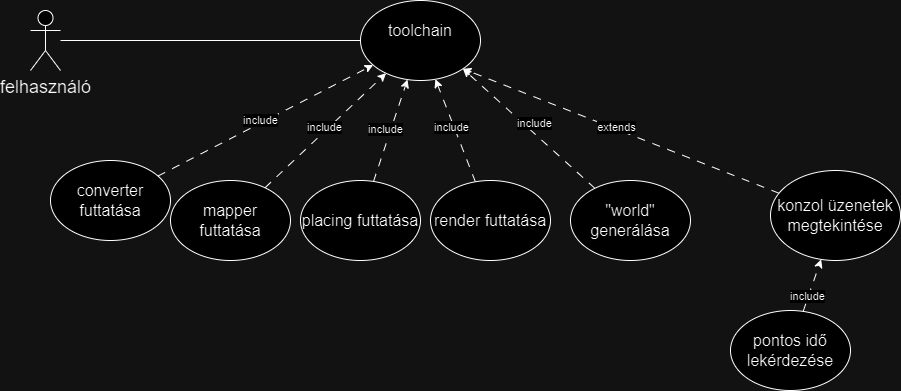

The diagram above was exported from draw.io. Its source (the exported page's mxGraphModel, read from the mxfile embedded in the PNG):
<mxGraphModel dx="2075" dy="1862" grid="1" gridSize="10" guides="1" tooltips="1" connect="1" arrows="1" fold="1" page="1" pageScale="1" pageWidth="827" pageHeight="1169" math="0" shadow="0">
  <root>
    <mxCell id="0" />
    <mxCell id="1" parent="0" />
    <mxCell id="gWH4FBzDDGBm7iVj9CJv-1" value="felhasználó" style="shape=umlActor;verticalLabelPosition=bottom;verticalAlign=top;html=1;outlineConnect=0;fontSize=18;" parent="1" vertex="1">
      <mxGeometry x="-260" y="-10" width="30" height="60" as="geometry" />
    </mxCell>
    <mxCell id="gWH4FBzDDGBm7iVj9CJv-9" style="rounded=0;orthogonalLoop=1;jettySize=auto;html=1;entryX=1;entryY=1;entryDx=0;entryDy=0;dashed=1;dashPattern=8 8;" parent="1" source="gWH4FBzDDGBm7iVj9CJv-2" target="gWH4FBzDDGBm7iVj9CJv-8" edge="1">
      <mxGeometry relative="1" as="geometry" />
    </mxCell>
    <mxCell id="gWH4FBzDDGBm7iVj9CJv-10" value="extends" style="edgeLabel;html=1;align=center;verticalAlign=middle;resizable=0;points=[];" parent="gWH4FBzDDGBm7iVj9CJv-9" vertex="1" connectable="0">
      <mxGeometry x="0.0371" y="-2" relative="1" as="geometry">
        <mxPoint as="offset" />
      </mxGeometry>
    </mxCell>
    <mxCell id="gWH4FBzDDGBm7iVj9CJv-2" value="konzol üzenetek megtekintése" style="ellipse;whiteSpace=wrap;html=1;fontSize=16;" parent="1" vertex="1">
      <mxGeometry x="480" y="150" width="130" height="90" as="geometry" />
    </mxCell>
    <mxCell id="gWH4FBzDDGBm7iVj9CJv-5" style="rounded=0;orthogonalLoop=1;jettySize=auto;html=1;dashed=1;dashPattern=8 8;" parent="1" source="gWH4FBzDDGBm7iVj9CJv-4" target="gWH4FBzDDGBm7iVj9CJv-2" edge="1">
      <mxGeometry relative="1" as="geometry" />
    </mxCell>
    <mxCell id="gWH4FBzDDGBm7iVj9CJv-6" value="&lt;div&gt;&lt;br&gt;&lt;/div&gt;" style="edgeLabel;html=1;align=center;verticalAlign=middle;resizable=0;points=[];" parent="gWH4FBzDDGBm7iVj9CJv-5" vertex="1" connectable="0">
      <mxGeometry x="-0.4505" y="-2" relative="1" as="geometry">
        <mxPoint as="offset" />
      </mxGeometry>
    </mxCell>
    <mxCell id="gWH4FBzDDGBm7iVj9CJv-7" value="include" style="edgeLabel;html=1;align=center;verticalAlign=middle;resizable=0;points=[];" parent="gWH4FBzDDGBm7iVj9CJv-5" vertex="1" connectable="0">
      <mxGeometry x="-0.4137" y="2" relative="1" as="geometry">
        <mxPoint as="offset" />
      </mxGeometry>
    </mxCell>
    <mxCell id="gWH4FBzDDGBm7iVj9CJv-4" value="pontos idő lekérdezése" style="ellipse;whiteSpace=wrap;html=1;fontSize=16;" parent="1" vertex="1">
      <mxGeometry x="440" y="290" width="120" height="80" as="geometry" />
    </mxCell>
    <mxCell id="gWH4FBzDDGBm7iVj9CJv-11" style="rounded=0;orthogonalLoop=1;jettySize=auto;html=1;endArrow=none;endFill=0;" parent="1" source="gWH4FBzDDGBm7iVj9CJv-8" target="gWH4FBzDDGBm7iVj9CJv-1" edge="1">
      <mxGeometry relative="1" as="geometry" />
    </mxCell>
    <mxCell id="gWH4FBzDDGBm7iVj9CJv-8" value="toolchain&lt;div&gt;&lt;br/&gt;&lt;/div&gt;" style="ellipse;whiteSpace=wrap;html=1;fontSize=16;" parent="1" vertex="1">
      <mxGeometry x="70" y="-20" width="120" height="80" as="geometry" />
    </mxCell>
    <mxCell id="NP78d6tkqqiWuv_gxTzb-11" style="rounded=0;orthogonalLoop=1;jettySize=auto;html=1;dashed=1;dashPattern=8 8;" parent="1" source="NP78d6tkqqiWuv_gxTzb-6" target="gWH4FBzDDGBm7iVj9CJv-8" edge="1">
      <mxGeometry relative="1" as="geometry" />
    </mxCell>
    <mxCell id="NP78d6tkqqiWuv_gxTzb-12" value="include" style="edgeLabel;html=1;align=center;verticalAlign=middle;resizable=0;points=[];" parent="NP78d6tkqqiWuv_gxTzb-11" vertex="1" connectable="0">
      <mxGeometry x="-0.0362" y="3" relative="1" as="geometry">
        <mxPoint as="offset" />
      </mxGeometry>
    </mxCell>
    <mxCell id="NP78d6tkqqiWuv_gxTzb-6" value="&lt;div&gt;converter futtatása&lt;/div&gt;" style="ellipse;whiteSpace=wrap;html=1;fontSize=16;" parent="1" vertex="1">
      <mxGeometry x="-240" y="140" width="120" height="80" as="geometry" />
    </mxCell>
    <mxCell id="NP78d6tkqqiWuv_gxTzb-13" style="rounded=0;orthogonalLoop=1;jettySize=auto;html=1;dashed=1;dashPattern=8 8;" parent="1" source="NP78d6tkqqiWuv_gxTzb-7" target="gWH4FBzDDGBm7iVj9CJv-8" edge="1">
      <mxGeometry relative="1" as="geometry" />
    </mxCell>
    <mxCell id="NP78d6tkqqiWuv_gxTzb-14" value="include" style="edgeLabel;html=1;align=center;verticalAlign=middle;resizable=0;points=[];" parent="NP78d6tkqqiWuv_gxTzb-13" vertex="1" connectable="0">
      <mxGeometry x="0.0159" y="5" relative="1" as="geometry">
        <mxPoint x="1" as="offset" />
      </mxGeometry>
    </mxCell>
    <mxCell id="NP78d6tkqqiWuv_gxTzb-7" value="&lt;div&gt;mapper futtatása&lt;/div&gt;" style="ellipse;whiteSpace=wrap;html=1;fontSize=16;" parent="1" vertex="1">
      <mxGeometry x="-120" y="160" width="120" height="80" as="geometry" />
    </mxCell>
    <mxCell id="NP78d6tkqqiWuv_gxTzb-17" style="rounded=0;orthogonalLoop=1;jettySize=auto;html=1;dashed=1;dashPattern=8 8;" parent="1" source="NP78d6tkqqiWuv_gxTzb-8" target="gWH4FBzDDGBm7iVj9CJv-8" edge="1">
      <mxGeometry relative="1" as="geometry" />
    </mxCell>
    <mxCell id="NP78d6tkqqiWuv_gxTzb-18" value="include" style="edgeLabel;html=1;align=center;verticalAlign=middle;resizable=0;points=[];" parent="NP78d6tkqqiWuv_gxTzb-17" vertex="1" connectable="0">
      <mxGeometry x="0.0048" y="6" relative="1" as="geometry">
        <mxPoint as="offset" />
      </mxGeometry>
    </mxCell>
    <mxCell id="NP78d6tkqqiWuv_gxTzb-8" value="&lt;div&gt;placing futtatása&lt;/div&gt;" style="ellipse;whiteSpace=wrap;html=1;fontSize=16;" parent="1" vertex="1">
      <mxGeometry x="10" y="160" width="120" height="80" as="geometry" />
    </mxCell>
    <mxCell id="NP78d6tkqqiWuv_gxTzb-15" style="rounded=0;orthogonalLoop=1;jettySize=auto;html=1;dashed=1;dashPattern=8 8;" parent="1" source="NP78d6tkqqiWuv_gxTzb-9" target="gWH4FBzDDGBm7iVj9CJv-8" edge="1">
      <mxGeometry relative="1" as="geometry" />
    </mxCell>
    <mxCell id="NP78d6tkqqiWuv_gxTzb-16" value="include" style="edgeLabel;html=1;align=center;verticalAlign=middle;resizable=0;points=[];" parent="NP78d6tkqqiWuv_gxTzb-15" vertex="1" connectable="0">
      <mxGeometry x="0.0808" y="3" relative="1" as="geometry">
        <mxPoint as="offset" />
      </mxGeometry>
    </mxCell>
    <mxCell id="NP78d6tkqqiWuv_gxTzb-9" value="&lt;div&gt;render futtatása&lt;/div&gt;" style="ellipse;whiteSpace=wrap;html=1;fontSize=16;" parent="1" vertex="1">
      <mxGeometry x="140" y="160" width="120" height="80" as="geometry" />
    </mxCell>
    <mxCell id="NP78d6tkqqiWuv_gxTzb-19" style="rounded=0;orthogonalLoop=1;jettySize=auto;html=1;entryX=1;entryY=1;entryDx=0;entryDy=0;dashed=1;dashPattern=8 8;" parent="1" source="NP78d6tkqqiWuv_gxTzb-10" target="gWH4FBzDDGBm7iVj9CJv-8" edge="1">
      <mxGeometry relative="1" as="geometry" />
    </mxCell>
    <mxCell id="NP78d6tkqqiWuv_gxTzb-20" value="include" style="edgeLabel;html=1;align=center;verticalAlign=middle;resizable=0;points=[];" parent="NP78d6tkqqiWuv_gxTzb-19" vertex="1" connectable="0">
      <mxGeometry x="0.0096" y="-7" relative="1" as="geometry">
        <mxPoint as="offset" />
      </mxGeometry>
    </mxCell>
    <mxCell id="NP78d6tkqqiWuv_gxTzb-10" value="&quot;world&quot; generálása" style="ellipse;whiteSpace=wrap;html=1;fontSize=16;" parent="1" vertex="1">
      <mxGeometry x="280" y="160" width="120" height="80" as="geometry" />
    </mxCell>
  </root>
</mxGraphModel>